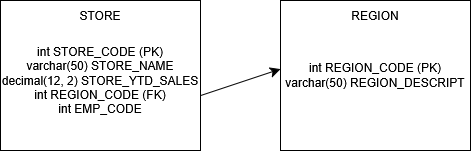

The diagram above was exported from draw.io. Its source (the exported page's mxGraphModel, read from the mxfile embedded in the PNG):
<mxGraphModel dx="721" dy="405" grid="1" gridSize="10" guides="1" tooltips="1" connect="1" arrows="1" fold="1" page="1" pageScale="1" pageWidth="827" pageHeight="1169" math="0" shadow="0">
  <root>
    <mxCell id="0" />
    <mxCell id="1" parent="0" />
    <mxCell id="7AOcwO8fje8mjn5QTwRz-1" value="" style="rounded=0;whiteSpace=wrap;html=1;" vertex="1" parent="1">
      <mxGeometry x="80" y="380" width="200" height="150" as="geometry" />
    </mxCell>
    <mxCell id="7AOcwO8fje8mjn5QTwRz-2" value="STORE" style="text;html=1;whiteSpace=wrap;strokeColor=none;fillColor=none;align=center;verticalAlign=middle;rounded=0;" vertex="1" parent="1">
      <mxGeometry x="150" y="380" width="60" height="30" as="geometry" />
    </mxCell>
    <mxCell id="7AOcwO8fje8mjn5QTwRz-3" value="" style="rounded=0;whiteSpace=wrap;html=1;" vertex="1" parent="1">
      <mxGeometry x="360" y="380" width="190" height="150" as="geometry" />
    </mxCell>
    <mxCell id="7AOcwO8fje8mjn5QTwRz-8" value="&lt;div&gt;REGION&lt;/div&gt;" style="text;html=1;whiteSpace=wrap;strokeColor=none;fillColor=none;align=center;verticalAlign=middle;rounded=0;" vertex="1" parent="1">
      <mxGeometry x="425" y="380" width="60" height="30" as="geometry" />
    </mxCell>
    <mxCell id="7AOcwO8fje8mjn5QTwRz-9" value="&lt;div&gt;int STORE_CODE (PK)&lt;/div&gt;&lt;div&gt;varchar(50) STORE_NAME&lt;/div&gt;&lt;div&gt;decimal(12, 2) STORE_YTD_SALES&lt;/div&gt;&lt;div&gt;int REGION_CODE (FK)&lt;/div&gt;&lt;div&gt;int EMP_CODE&lt;/div&gt;" style="text;html=1;whiteSpace=wrap;strokeColor=none;fillColor=none;align=center;verticalAlign=middle;rounded=0;" vertex="1" parent="1">
      <mxGeometry x="80" y="410" width="200" height="100" as="geometry" />
    </mxCell>
    <mxCell id="7AOcwO8fje8mjn5QTwRz-10" value="&lt;div&gt;int REGION_CODE (PK)&lt;/div&gt;&lt;div&gt;varchar(50) REGION_DESCRIPT&lt;/div&gt;" style="text;html=1;whiteSpace=wrap;strokeColor=none;fillColor=none;align=center;verticalAlign=middle;rounded=0;" vertex="1" parent="1">
      <mxGeometry x="360" y="410" width="190" height="90" as="geometry" />
    </mxCell>
    <mxCell id="7AOcwO8fje8mjn5QTwRz-18" style="edgeStyle=none;curved=1;rounded=0;orthogonalLoop=1;jettySize=auto;html=1;entryX=0;entryY=0.428;entryDx=0;entryDy=0;entryPerimeter=0;fontSize=12;startSize=8;endSize=8;exitX=0.999;exitY=0.652;exitDx=0;exitDy=0;exitPerimeter=0;" edge="1" parent="1" source="7AOcwO8fje8mjn5QTwRz-9" target="7AOcwO8fje8mjn5QTwRz-10">
      <mxGeometry relative="1" as="geometry" />
    </mxCell>
  </root>
</mxGraphModel>